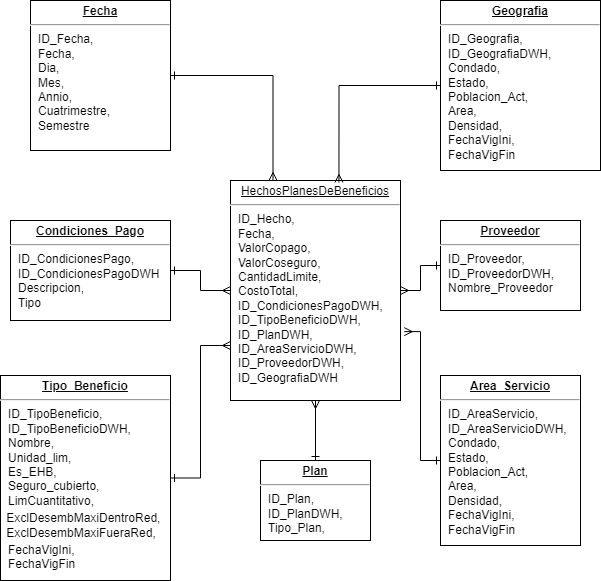

The diagram above was exported from draw.io. Its source (the exported page's mxGraphModel, read from the mxfile embedded in the PNG):
<mxGraphModel dx="880" dy="438" grid="1" gridSize="10" guides="1" tooltips="1" connect="1" arrows="1" fold="1" page="1" pageScale="1" pageWidth="1100" pageHeight="850" background="none" math="0" shadow="0">
  <root>
    <mxCell id="0" />
    <mxCell id="1" parent="0" />
    <mxCell id="LO8hhNUJ09gsv1DNkc0a-5" style="edgeStyle=orthogonalEdgeStyle;rounded=0;orthogonalLoop=1;jettySize=auto;html=1;endArrow=ERmany;endFill=0;startArrow=ERone;startFill=0;" parent="1" source="24794b860abc3c2d-22" target="24794b860abc3c2d-24" edge="1">
      <mxGeometry relative="1" as="geometry" />
    </mxCell>
    <mxCell id="24794b860abc3c2d-22" value="&lt;p style=&quot;margin: 0px ; margin-top: 4px ; text-align: center ; text-decoration: underline&quot;&gt;&lt;b&gt;Condiciones_Pago&lt;/b&gt;&lt;/p&gt;&lt;hr&gt;&lt;p style=&quot;margin: 0px ; margin-left: 8px&quot;&gt;ID_CondicionesPago,&lt;/p&gt;&lt;p style=&quot;margin: 0px ; margin-left: 8px&quot;&gt;ID_CondicionesPagoDWH&lt;br&gt;&lt;/p&gt;&lt;p style=&quot;margin: 0px ; margin-left: 8px&quot;&gt;Descripcion,&lt;/p&gt;&lt;p style=&quot;margin: 0px ; margin-left: 8px&quot;&gt;Tipo&lt;/p&gt;" style="verticalAlign=top;align=left;overflow=fill;fontSize=12;fontFamily=Helvetica;html=1;rounded=0;shadow=0;comic=0;labelBackgroundColor=none;strokeWidth=1" parent="1" vertex="1">
      <mxGeometry x="370" y="400" width="160" height="100" as="geometry" />
    </mxCell>
    <mxCell id="LO8hhNUJ09gsv1DNkc0a-10" style="edgeStyle=orthogonalEdgeStyle;rounded=0;orthogonalLoop=1;jettySize=auto;html=1;entryX=0.25;entryY=0;entryDx=0;entryDy=0;endArrow=ERmany;endFill=0;startArrow=ERone;startFill=0;" parent="1" source="24794b860abc3c2d-23" target="24794b860abc3c2d-24" edge="1">
      <mxGeometry relative="1" as="geometry" />
    </mxCell>
    <mxCell id="24794b860abc3c2d-23" value="&lt;p style=&quot;margin: 0px ; margin-top: 4px ; text-align: center ; text-decoration: underline&quot;&gt;&lt;b&gt;Fecha&lt;/b&gt;&lt;/p&gt;&lt;hr&gt;&lt;p style=&quot;margin: 0px ; margin-left: 8px&quot;&gt;ID_Fecha,&amp;nbsp;&lt;/p&gt;&lt;p style=&quot;margin: 0px ; margin-left: 8px&quot;&gt;Fecha,&amp;nbsp;&lt;/p&gt;&lt;p style=&quot;margin: 0px ; margin-left: 8px&quot;&gt;Dia,&amp;nbsp;&lt;/p&gt;&lt;p style=&quot;margin: 0px ; margin-left: 8px&quot;&gt;Mes,&amp;nbsp;&lt;/p&gt;&lt;p style=&quot;margin: 0px ; margin-left: 8px&quot;&gt;Annio,&amp;nbsp;&lt;/p&gt;&lt;p style=&quot;margin: 0px ; margin-left: 8px&quot;&gt;Cuatrimestre,&lt;/p&gt;&lt;p style=&quot;margin: 0px ; margin-left: 8px&quot;&gt;Semestre&lt;/p&gt;" style="verticalAlign=top;align=left;overflow=fill;fontSize=12;fontFamily=Helvetica;html=1;rounded=0;shadow=0;comic=0;labelBackgroundColor=none;strokeWidth=1" parent="1" vertex="1">
      <mxGeometry x="390" y="180" width="140" height="150" as="geometry" />
    </mxCell>
    <mxCell id="24794b860abc3c2d-24" value="&lt;p style=&quot;margin: 0px ; margin-top: 4px ; text-align: center ; text-decoration: underline&quot;&gt;HechosPlanesDeBeneficios&lt;br&gt;&lt;/p&gt;&lt;hr&gt;&lt;p style=&quot;margin: 0px ; margin-left: 8px&quot;&gt;ID_Hecho,&amp;nbsp;&lt;/p&gt;&lt;p style=&quot;margin: 0px ; margin-left: 8px&quot;&gt;Fecha,&amp;nbsp;&lt;span style=&quot;background-color: initial;&quot;&gt;&amp;nbsp;&lt;/span&gt;&lt;/p&gt;&lt;p style=&quot;margin: 0px ; margin-left: 8px&quot;&gt;ValorCopago,&amp;nbsp;&lt;/p&gt;&lt;p style=&quot;margin: 0px ; margin-left: 8px&quot;&gt;ValorCoseguro,&amp;nbsp;&lt;/p&gt;&lt;p style=&quot;margin: 0px ; margin-left: 8px&quot;&gt;CantidadLimite,&amp;nbsp;&lt;/p&gt;&lt;p style=&quot;margin: 0px ; margin-left: 8px&quot;&gt;CostoTotal,&amp;nbsp;&lt;/p&gt;&lt;p style=&quot;margin: 0px ; margin-left: 8px&quot;&gt;ID_CondicionesPagoDWH,&amp;nbsp;&lt;br&gt;&lt;/p&gt;&lt;p style=&quot;margin: 0px ; margin-left: 8px&quot;&gt;ID_TipoBeneficioDWH,&amp;nbsp;&lt;br&gt;&lt;/p&gt;&lt;p style=&quot;margin: 0px ; margin-left: 8px&quot;&gt;ID_PlanDWH,&amp;nbsp;&lt;br&gt;&lt;/p&gt;&lt;p style=&quot;margin: 0px ; margin-left: 8px&quot;&gt;ID_AreaServicioDWH,&amp;nbsp;&lt;br&gt;&lt;/p&gt;&lt;p style=&quot;border-color: var(--border-color); margin: 0px 0px 0px 8px;&quot;&gt;ID_ProveedorDWH,&amp;nbsp;&lt;br style=&quot;border-color: var(--border-color);&quot;&gt;&lt;/p&gt;&lt;div&gt;&lt;p style=&quot;border-color: var(--border-color); margin: 0px 0px 0px 8px;&quot;&gt;ID_GeografiaDWH&lt;/p&gt;&lt;/div&gt;" style="verticalAlign=top;align=left;overflow=fill;fontSize=12;fontFamily=Helvetica;html=1;rounded=0;shadow=0;comic=0;labelBackgroundColor=none;strokeWidth=1" parent="1" vertex="1">
      <mxGeometry x="590" y="360" width="170" height="220" as="geometry" />
    </mxCell>
    <mxCell id="LO8hhNUJ09gsv1DNkc0a-7" style="edgeStyle=orthogonalEdgeStyle;rounded=0;orthogonalLoop=1;jettySize=auto;html=1;entryX=0;entryY=0.75;entryDx=0;entryDy=0;endArrow=ERmany;endFill=0;startArrow=ERone;startFill=0;" parent="1" source="24794b860abc3c2d-25" target="24794b860abc3c2d-24" edge="1">
      <mxGeometry relative="1" as="geometry" />
    </mxCell>
    <mxCell id="24794b860abc3c2d-25" value="&lt;p style=&quot;margin: 0px ; margin-top: 4px ; text-align: center ; text-decoration: underline&quot;&gt;&lt;b&gt;Tipo_Beneficio&lt;/b&gt;&lt;/p&gt;&lt;hr&gt;&lt;p style=&quot;margin: 0px ; margin-left: 8px&quot;&gt;ID_TipoBeneficio,&amp;nbsp;&lt;/p&gt;&lt;p style=&quot;margin: 0px ; margin-left: 8px&quot;&gt;&lt;span style=&quot;background-color: initial;&quot;&gt;ID_TipoBeneficioDWH,&amp;nbsp;&lt;/span&gt;&lt;/p&gt;&lt;p style=&quot;margin: 0px ; margin-left: 8px&quot;&gt;&lt;span style=&quot;background-color: initial;&quot;&gt;Nombre,&lt;/span&gt;&lt;/p&gt;&lt;p style=&quot;margin: 0px ; margin-left: 8px&quot;&gt;&lt;span style=&quot;background-color: initial;&quot;&gt;Unidad_lim,&amp;nbsp;&lt;/span&gt;&lt;br&gt;&lt;/p&gt;&lt;p style=&quot;margin: 0px ; margin-left: 8px&quot;&gt;Es_EHB,&lt;/p&gt;&lt;p style=&quot;margin: 0px ; margin-left: 8px&quot;&gt;Seguro_cubierto,&amp;nbsp;&lt;/p&gt;&lt;p style=&quot;margin: 0px ; margin-left: 8px&quot;&gt;LimCuantitativo,&amp;nbsp;&lt;/p&gt;&lt;table&gt;&lt;tbody&gt;&lt;tr&gt;&lt;td&gt;&amp;nbsp;ExclDesembMaxiDentroRed,&amp;nbsp;&lt;br&gt;&amp;nbsp;ExclDesembMaxiFueraRed,&lt;br&gt;&lt;/td&gt;&lt;/tr&gt;&lt;/tbody&gt;&lt;/table&gt;&lt;p style=&quot;margin: 0px ; margin-left: 8px&quot;&gt;&lt;span style=&quot;background-color: initial;&quot;&gt;FechaVigIni,&amp;nbsp;&lt;/span&gt;&lt;/p&gt;&lt;p style=&quot;margin: 0px ; margin-left: 8px&quot;&gt;&lt;span style=&quot;background-color: initial;&quot;&gt;FechaVigFin&amp;nbsp;&lt;/span&gt;&lt;/p&gt;" style="verticalAlign=top;align=left;overflow=fill;fontSize=12;fontFamily=Helvetica;html=1;rounded=0;shadow=0;comic=0;labelBackgroundColor=none;strokeWidth=1" parent="1" vertex="1">
      <mxGeometry x="360" y="555" width="170" height="205" as="geometry" />
    </mxCell>
    <mxCell id="24794b860abc3c2d-26" value="&lt;p style=&quot;margin: 0px ; margin-top: 4px ; text-align: center ; text-decoration: underline&quot;&gt;&lt;b&gt;Geografia&lt;/b&gt;&lt;/p&gt;&lt;hr&gt;&lt;p style=&quot;margin: 0px ; margin-left: 8px&quot;&gt;ID_Geografia,&amp;nbsp;&lt;/p&gt;&lt;p style=&quot;margin: 0px ; margin-left: 8px&quot;&gt;ID_GeografiaDWH,&amp;nbsp;&lt;br&gt;&lt;/p&gt;&lt;p style=&quot;margin: 0px ; margin-left: 8px&quot;&gt;Condado,&amp;nbsp;&lt;/p&gt;&lt;p style=&quot;margin: 0px ; margin-left: 8px&quot;&gt;Estado,&amp;nbsp;&lt;/p&gt;&lt;p style=&quot;margin: 0px ; margin-left: 8px&quot;&gt;Poblacion_Act,&amp;nbsp;&lt;/p&gt;&lt;p style=&quot;margin: 0px ; margin-left: 8px&quot;&gt;Area,&lt;/p&gt;&lt;p style=&quot;margin: 0px ; margin-left: 8px&quot;&gt;Densidad,&amp;nbsp;&lt;/p&gt;&lt;p style=&quot;margin: 0px ; margin-left: 8px&quot;&gt;FechaVigIni,&amp;nbsp;&lt;/p&gt;&lt;p style=&quot;margin: 0px ; margin-left: 8px&quot;&gt;FechaVigFin&amp;nbsp;&lt;/p&gt;" style="verticalAlign=top;align=left;overflow=fill;fontSize=12;fontFamily=Helvetica;html=1;rounded=0;shadow=0;comic=0;labelBackgroundColor=none;strokeWidth=1" parent="1" vertex="1">
      <mxGeometry x="800" y="180" width="160" height="170" as="geometry" />
    </mxCell>
    <mxCell id="LO8hhNUJ09gsv1DNkc0a-4" style="edgeStyle=orthogonalEdgeStyle;rounded=0;orthogonalLoop=1;jettySize=auto;html=1;endArrow=ERmany;endFill=0;startArrow=ERone;startFill=0;" parent="1" source="24794b860abc3c2d-27" target="24794b860abc3c2d-24" edge="1">
      <mxGeometry relative="1" as="geometry" />
    </mxCell>
    <mxCell id="24794b860abc3c2d-27" value="&lt;p style=&quot;margin: 0px ; margin-top: 4px ; text-align: center ; text-decoration: underline&quot;&gt;&lt;b&gt;Proveedor&lt;/b&gt;&lt;/p&gt;&lt;hr&gt;&lt;p style=&quot;margin: 0px ; margin-left: 8px&quot;&gt;ID_Proveedor,&amp;nbsp;&lt;/p&gt;&lt;p style=&quot;margin: 0px ; margin-left: 8px&quot;&gt;ID_ProveedorDWH,&amp;nbsp;&lt;br&gt;&lt;/p&gt;&lt;p style=&quot;margin: 0px ; margin-left: 8px&quot;&gt;Nombre_Proveedor&lt;/p&gt;" style="verticalAlign=top;align=left;overflow=fill;fontSize=12;fontFamily=Helvetica;html=1;rounded=0;shadow=0;comic=0;labelBackgroundColor=none;strokeWidth=1" parent="1" vertex="1">
      <mxGeometry x="800" y="400" width="140" height="90" as="geometry" />
    </mxCell>
    <mxCell id="LO8hhNUJ09gsv1DNkc0a-2" style="edgeStyle=orthogonalEdgeStyle;rounded=0;orthogonalLoop=1;jettySize=auto;html=1;entryX=0.5;entryY=1;entryDx=0;entryDy=0;endArrow=ERmany;endFill=0;startArrow=ERone;startFill=0;" parent="1" source="24794b860abc3c2d-28" target="24794b860abc3c2d-24" edge="1">
      <mxGeometry relative="1" as="geometry" />
    </mxCell>
    <mxCell id="24794b860abc3c2d-28" value="&lt;p style=&quot;margin: 0px ; margin-top: 4px ; text-align: center ; text-decoration: underline&quot;&gt;&lt;b&gt;Plan&lt;/b&gt;&lt;/p&gt;&lt;hr&gt;&lt;p style=&quot;margin: 0px ; margin-left: 8px&quot;&gt;ID_Plan,&amp;nbsp;&lt;span style=&quot;background-color: initial;&quot;&gt;&amp;nbsp;&lt;/span&gt;&lt;/p&gt;&lt;p style=&quot;margin: 0px ; margin-left: 8px&quot;&gt;&lt;span style=&quot;background-color: initial;&quot;&gt;ID_PlanDWH,&amp;nbsp;&lt;/span&gt;&lt;/p&gt;&lt;p style=&quot;margin: 0px ; margin-left: 8px&quot;&gt;Tipo_Plan,&amp;nbsp;&lt;/p&gt;" style="verticalAlign=top;align=left;overflow=fill;fontSize=12;fontFamily=Helvetica;html=1;rounded=0;shadow=0;comic=0;labelBackgroundColor=none;strokeWidth=1;direction=south;" parent="1" vertex="1">
      <mxGeometry x="620" y="640" width="110" height="80" as="geometry" />
    </mxCell>
    <mxCell id="LO8hhNUJ09gsv1DNkc0a-1" value="&lt;p style=&quot;margin: 0px ; margin-top: 4px ; text-align: center ; text-decoration: underline&quot;&gt;&lt;b&gt;Area_Servicio&lt;/b&gt;&lt;/p&gt;&lt;hr&gt;&lt;p style=&quot;margin: 0px ; margin-left: 8px&quot;&gt;ID_AreaServicio,&amp;nbsp;&lt;/p&gt;&lt;p style=&quot;margin: 0px ; margin-left: 8px&quot;&gt;ID_AreaServicioDWH,&lt;br&gt;&lt;/p&gt;&lt;p style=&quot;margin: 0px ; margin-left: 8px&quot;&gt;Condado,&amp;nbsp;&lt;/p&gt;&lt;p style=&quot;margin: 0px ; margin-left: 8px&quot;&gt;Estado,&amp;nbsp;&lt;/p&gt;&lt;p style=&quot;margin: 0px ; margin-left: 8px&quot;&gt;Poblacion_Act,&amp;nbsp;&lt;/p&gt;&lt;p style=&quot;margin: 0px ; margin-left: 8px&quot;&gt;Area,&lt;/p&gt;&lt;p style=&quot;margin: 0px ; margin-left: 8px&quot;&gt;Densidad,&amp;nbsp;&lt;/p&gt;&lt;p style=&quot;border-color: var(--border-color); margin: 0px 0px 0px 8px;&quot;&gt;FechaVigIni,&amp;nbsp;&lt;/p&gt;&lt;p style=&quot;border-color: var(--border-color); margin: 0px 0px 0px 8px;&quot;&gt;FechaVigFin&amp;nbsp;&lt;/p&gt;" style="verticalAlign=top;align=left;overflow=fill;fontSize=12;fontFamily=Helvetica;html=1;rounded=0;shadow=0;comic=0;labelBackgroundColor=none;strokeWidth=1" parent="1" vertex="1">
      <mxGeometry x="800" y="555" width="140" height="170" as="geometry" />
    </mxCell>
    <mxCell id="LO8hhNUJ09gsv1DNkc0a-3" style="edgeStyle=orthogonalEdgeStyle;rounded=0;orthogonalLoop=1;jettySize=auto;html=1;entryX=1.022;entryY=0.687;entryDx=0;entryDy=0;entryPerimeter=0;endArrow=ERmany;endFill=0;startArrow=ERone;startFill=0;" parent="1" source="LO8hhNUJ09gsv1DNkc0a-1" target="24794b860abc3c2d-24" edge="1">
      <mxGeometry relative="1" as="geometry" />
    </mxCell>
    <mxCell id="LO8hhNUJ09gsv1DNkc0a-11" style="edgeStyle=orthogonalEdgeStyle;rounded=0;orthogonalLoop=1;jettySize=auto;html=1;entryX=0.638;entryY=0.009;entryDx=0;entryDy=0;entryPerimeter=0;endArrow=ERmany;endFill=0;startArrow=ERone;startFill=0;" parent="1" source="24794b860abc3c2d-26" target="24794b860abc3c2d-24" edge="1">
      <mxGeometry relative="1" as="geometry" />
    </mxCell>
  </root>
</mxGraphModel>